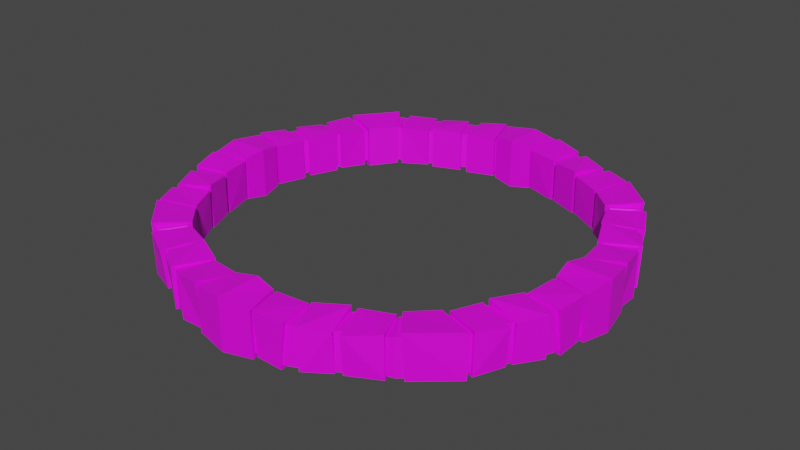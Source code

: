 # Source: CirclePillar.blend  (saved by Blender 3.3.6; exported with 4.5.12 LTS)
import bpy
from mathutils import Matrix  # noqa: F401  (used for matrix-valued properties, if any)

bpy.ops.wm.read_factory_settings(use_empty=True)
scene = bpy.context.scene
scene.name = 'Scene'

# ---- collections
col_collection = bpy.data.collections.new('Collection'); scene.collection.children.link(col_collection)

# ---- images (referenced by path relative to the original .blend; pixels are not part of the script)
import os
ASSET_DIR = os.environ.get("B2B_ASSET_DIR", "")  # directory of the original .blend (textures are referenced by path, not embedded)
HERE = os.path.dirname(os.path.abspath(__file__))  # packed textures are extracted next to this script under _unpacked/

def load_image(name, relpath, width, height, colorspace="sRGB"):
    """Load a texture the original file referenced (path relative to the .blend, or extracted next to this script)."""
    p = next((c for c in (os.path.join(HERE, relpath), os.path.join(ASSET_DIR, relpath)) if relpath and os.path.exists(c)), "")
    if p:
        img = bpy.data.images.load(p, check_existing=True)
        img.name = name
    else:  # same state as the original file: an image datablock whose file is absent (Cycles renders it pink)
        img = bpy.data.images.new(name, width, height)
        img.source = "FILE"
        img.filepath = "//" + (relpath or name)
    img.colorspace_settings.name = colorspace
    return img
img_new_piskel_png_001 = load_image('New Piskel.png.001', 'New Piskel.png', 1024, 1024, 'sRGB')

# ---- materials (node trees are filled in below, after node groups)
mat_material_002 = bpy.data.materials.new('Material.002')
mat_material_002.use_transparent_shadow = False

# ---- material node trees
mat_material_002.use_nodes = True; mat_material_002.node_tree.nodes.clear()
_N = mat_material_002.node_tree.nodes; _L = mat_material_002.node_tree.links
n0 = _N.new('ShaderNodeBsdfPrincipled'); n0.name = 'Principled BSDF'; n0.location = (10, 300)
n0.distribution = 'GGX'
n0.subsurface_method = 'RANDOM_WALK_SKIN'
n0.inputs[3].default_value = 1.45
n0.inputs[27].default_value = (0.0, 0.0, 0.0, 1.0)
n0.inputs[28].default_value = 1.0
n1 = _N.new('ShaderNodeOutputMaterial'); n1.name = 'Material Output'; n1.location = (300, 300)
n2 = _N.new('ShaderNodeTexImage'); n2.name = 'Image Texture'; n2.location = (-477, 228)
n2.image = img_new_piskel_png_001
n2.interpolation = 'Closest'
_L.new(n0.outputs[0], n1.inputs[0])
_L.new(n2.outputs[0], n0.inputs[0])
n1.is_active_output = True

# ---- world
world_world = bpy.data.worlds.new('World'); scene.world = world_world
world_world.use_nodes = True; world_world.node_tree.nodes.clear()
_N = world_world.node_tree.nodes; _L = world_world.node_tree.links
n0 = _N.new('ShaderNodeOutputWorld'); n0.name = 'World Output'; n0.location = (300, 300)
n1 = _N.new('ShaderNodeBackground'); n1.name = 'Background'; n1.location = (10, 300)
n1.inputs[0].default_value = (0.05088, 0.05088, 0.05088, 1.0)
_L.new(n1.outputs[0], n0.inputs[0])
n0.is_active_output = True
world_world.color = (0.05088, 0.05088, 0.05088)
world_world.use_sun_shadow = False
world_world.sun_shadow_jitter_overblur = 0.0

# ---- meshes
me_plane_001 = bpy.data.meshes.new('Plane.001')
me_plane_001.from_pydata([(-7.095, 0.04333, 1.238), (-7.088, 0.04333, -0.377), (-5.732, 0.04662, 1.245), (-5.724, 0.04662, -0.37), (-6.821, -0.894, 1.023), (-6.816, -0.894, -0.1598), (-5.951, -0.6344, 1.028), (-5.945, -0.6344, -0.1546), (-6.803, -0.9681, 1.023), (-6.798, -0.9681, -0.1597), (-5.932, -0.7139, 1.028), (-5.927, -0.7139, -0.1545), (-6.935, -0.999, 1.196), (-6.807, -0.9703, -0.2542), (-5.8, -0.6827, 1.09), (-5.83, -0.6911, -0.2394), (-6.712, -1.883, 1.08), (-6.633, -1.865, -0.2715), (-5.619, -1.646, 1.065), (-5.585, -1.639, -0.2829), (-6.593, -1.855, 1.024), (-6.588, -1.855, -0.1588), (-5.707, -1.667, 1.029), (-5.701, -1.667, -0.1537), (-6.415, -2.233, 1.024), (-6.41, -2.234, -0.1581), (-5.584, -1.858, 1.029), (-5.578, -1.859, -0.1535), (-6.531, -2.281, 1.097), (-6.495, -2.269, -0.21), (-5.481, -1.816, 1.08), (-5.486, -1.821, -0.2288), (-6.175, -3.119, 1.027), (-6.068, -3.079, -0.2137), (-5.122, -2.727, 1.178), (-5.113, -2.726, -0.231), (-6.067, -3.074, 1.026), (-6.062, -3.074, -0.1562), (-5.211, -2.762, 1.031), (-5.205, -2.763, -0.1517), (-5.942, -3.263, 1.027), (-5.937, -3.264, -0.1557), (-5.108, -2.894, 1.031), (-5.102, -2.895, -0.1515), (-6.14, -3.358, 1.032), (-6.027, -3.307, -0.1733), (-5.015, -2.849, 1.087), (-5.041, -2.865, -0.1774), (-5.697, -4.182, 1.085), (-5.669, -4.172, -0.2258), (-4.614, -3.742, 1.034), (-4.607, -3.743, -0.2419), (-5.614, -4.142, 0.9934), (-5.589, -4.134, -0.1386), (-4.699, -3.784, 0.9487), (-4.693, -3.784, -0.1527), (-6.933, -0.9204, 1.137), (-6.927, -0.9204, -0.2746), (-5.832, -0.6061, 1.143), (-5.825, -0.6061, -0.2686), (0.02606, -7.057, 1.238), (0.02606, -7.05, -0.377), (0.02793, -5.692, 1.245), (0.02793, -5.684, -0.37), (4.48, -3.777, -0.2839), (4.488, -3.777, 1.074), (5.655, -4.251, 1.128), (5.625, -4.241, -0.2669), (3.766, -4.674, -0.1527), (3.765, -4.681, 0.9487), (4.108, -5.459, -0.1386), (4.115, -5.484, 0.9934), (0.9646, -6.784, 1.023), (0.9646, -6.778, -0.1598), (0.7102, -5.911, 1.028), (0.7102, -5.905, -0.1546), (1.039, -6.766, 1.023), (1.039, -6.761, -0.1597), (0.7897, -5.892, 1.028), (0.7897, -5.887, -0.1545), (1.069, -6.897, 1.196), (1.041, -6.77, -0.2542), (0.7584, -5.76, 1.09), (0.7668, -5.789, -0.2394), (1.959, -6.732, 1.08), (1.854, -6.766, -0.2715), (1.764, -5.632, 1.065), (1.758, -5.598, -0.2829), (1.934, -6.613, 1.024), (1.844, -6.721, -0.1588), (1.783, -5.721, 1.029), (1.783, -5.715, -0.1537), (2.264, -6.54, 1.024), (2.264, -6.535, -0.1581), (1.846, -5.665, 1.029), (1.847, -5.659, -0.1535), (2.325, -6.65, 1.097), (2.309, -6.616, -0.21), (1.793, -5.567, 1.08), (1.799, -5.572, -0.2288), (3.071, -6.221, 1.027), (3.035, -6.113, -0.2137), (2.742, -5.146, 1.178), (2.742, -5.136, -0.231), (3.03, -6.112, 1.026), (3.031, -6.107, -0.1562), (2.774, -5.236, 1.031), (2.775, -5.23, -0.1517), (3.225, -5.996, 1.027), (3.226, -5.99, -0.1557), (2.91, -5.139, 1.031), (2.911, -5.134, -0.1515), (3.311, -6.198, 1.032), (3.265, -6.082, -0.1733), (2.869, -5.044, 1.087), (2.884, -5.071, -0.1774), (3.729, -4.586, -0.2419), (3.728, -4.594, 1.034), (4.143, -5.54, -0.2258), (4.151, -5.568, 1.085), (3.845, -4.504, -0.2342), (3.82, -4.481, 1.096), (4.51, -5.246, -0.2461), (4.504, -5.382, 1.204), (0.9909, -6.896, 1.137), (0.9909, -6.889, -0.2746), (0.6818, -5.792, 1.143), (0.6818, -5.785, -0.2686), (-5.505, -4.27, -0.1386), (-5.529, -4.278, 0.9934), (-4.61, -3.927, 0.9487), (-4.603, -3.928, -0.1527), (-4.321, -5.482, 1.031), (-4.323, -5.477, -0.1519), (-3.838, -4.728, 1.033), (-3.841, -4.723, -0.1494), (-4.455, -5.4, 1.031), (-4.5, -5.324, -0.1516), (-3.902, -4.677, 1.033), (-3.904, -4.672, -0.1491), (-4.501, -5.467, 1.204), (-4.506, -5.331, -0.2461), (-3.817, -4.571, 1.096), (-3.842, -4.594, -0.2342), (-0.9129, -6.784, 1.023), (-0.9129, -6.778, -0.1598), (-0.6548, -5.911, 1.028), (-0.6548, -5.905, -0.1546), (-0.9869, -6.766, 1.023), (-0.9869, -6.761, -0.1597), (-0.7343, -5.892, 1.028), (-0.7343, -5.887, -0.1545), (-1.018, -6.897, 1.196), (-0.9892, -6.77, -0.2542), (-0.703, -5.76, 1.09), (-0.7114, -5.789, -0.2394), (-1.908, -6.732, 1.08), (-1.802, -6.766, -0.2715), (-1.708, -5.632, 1.065), (-1.702, -5.598, -0.2829), (-1.882, -6.613, 1.024), (-1.793, -6.721, -0.1588), (-1.727, -5.721, 1.029), (-1.728, -5.715, -0.1537), (-2.213, -6.54, 1.024), (-2.213, -6.535, -0.1581), (-1.791, -5.665, 1.029), (-1.791, -5.659, -0.1535), (-2.273, -6.65, 1.097), (-2.258, -6.616, -0.21), (-1.737, -5.567, 1.08), (-1.743, -5.572, -0.2288), (-3.019, -6.221, 1.027), (-2.983, -6.113, -0.2137), (-2.687, -5.146, 1.178), (-2.687, -5.136, -0.231), (-2.978, -6.112, 1.026), (-2.979, -6.107, -0.1562), (-2.718, -5.236, 1.031), (-2.719, -5.23, -0.1517), (-3.173, -5.996, 1.027), (-3.174, -5.99, -0.1557), (-2.854, -5.139, 1.031), (-2.856, -5.134, -0.1515), (-3.259, -6.198, 1.032), (-3.213, -6.082, -0.1733), (-2.814, -5.044, 1.087), (-2.829, -5.071, -0.1774), (-4.2, -5.706, 1.085), (-4.192, -5.678, -0.2258), (-3.724, -4.683, 1.034), (-3.725, -4.676, -0.2419), (-4.164, -5.621, 0.9934), (-4.157, -5.596, -0.1386), (-3.762, -4.771, 0.9487), (-3.762, -4.764, -0.1527), (-0.9392, -6.896, 1.137), (-0.9392, -6.889, -0.2746), (-0.6264, -5.792, 1.143), (-0.6264, -5.785, -0.2686), (-6.821, 0.9804, 1.023), (-6.816, 0.9804, -0.1598), (-5.951, 0.7273, 1.028), (-5.945, 0.7273, -0.1546), (-6.803, 1.054, 1.023), (-6.798, 1.054, -0.1597), (-5.932, 0.8068, 1.028), (-5.927, 0.8068, -0.1545), (-6.935, 1.085, 1.196), (-6.807, 1.057, -0.2542), (-5.8, 0.7756, 1.09), (-5.83, 0.7839, -0.2394), (-6.712, 1.969, 1.08), (-6.633, 1.952, -0.2715), (-5.619, 1.739, 1.065), (-5.585, 1.732, -0.2829), (-6.593, 1.941, 1.024), (-6.588, 1.941, -0.1588), (-5.707, 1.76, 1.029), (-5.701, 1.76, -0.1537), (-6.415, 2.319, 1.024), (-6.41, 2.32, -0.1581), (-5.584, 1.951, 1.029), (-5.578, 1.952, -0.1535), (-6.531, 2.367, 1.097), (-6.495, 2.355, -0.21), (-5.481, 1.909, 1.08), (-5.486, 1.914, -0.2288), (-6.175, 3.206, 1.027), (-6.068, 3.165, -0.2137), (-5.122, 2.819, 1.178), (-5.113, 2.819, -0.231), (-6.067, 3.16, 1.026), (-6.062, 3.161, -0.1562), (-5.211, 2.855, 1.031), (-5.205, 2.855, -0.1517), (-5.942, 3.349, 1.027), (-5.937, 3.35, -0.1557), (-5.108, 2.987, 1.031), (-5.102, 2.988, -0.1515), (-6.14, 3.444, 1.032), (-6.027, 3.394, -0.1733), (-5.015, 2.942, 1.087), (-5.041, 2.958, -0.1774), (-6.933, 1.007, 1.137), (-6.927, 1.007, -0.2746), (-5.832, 0.6989, 1.143), (-5.825, 0.6989, -0.2686), (-5.622, -4.326, -0.2669), (-5.651, -4.336, 1.128), (-4.484, -3.867, 1.074), (-4.477, -3.867, -0.2839), (-0.04333, 7.095, 1.238), (-0.04333, 7.088, -0.377), (-0.04662, 5.732, 1.245), (-0.04662, 5.724, -0.37), (0.894, 6.821, 1.023), (0.894, 6.816, -0.1598), (0.6344, 5.951, 1.028), (0.6344, 5.945, -0.1546), (0.9681, 6.803, 1.023), (0.9681, 6.798, -0.1597), (0.7139, 5.932, 1.028), (0.7139, 5.927, -0.1545), (0.999, 6.935, 1.196), (0.9703, 6.807, -0.2542), (0.6827, 5.8, 1.09), (0.6911, 5.83, -0.2394), (1.883, 6.712, 1.08), (1.865, 6.633, -0.2715), (1.646, 5.619, 1.065), (1.639, 5.585, -0.2829), (1.855, 6.593, 1.024), (1.855, 6.588, -0.1588), (1.667, 5.707, 1.029), (1.667, 5.701, -0.1537), (2.233, 6.415, 1.024), (2.234, 6.41, -0.1581), (1.858, 5.584, 1.029), (1.859, 5.578, -0.1535), (2.281, 6.531, 1.097), (2.269, 6.495, -0.21), (1.816, 5.481, 1.08), (1.821, 5.486, -0.2288), (3.119, 6.175, 1.027), (3.079, 6.068, -0.2137), (2.727, 5.122, 1.178), (2.726, 5.113, -0.231), (3.074, 6.067, 1.026), (3.074, 6.062, -0.1562), (2.762, 5.211, 1.031), (2.763, 5.205, -0.1517), (3.263, 5.942, 1.027), (3.264, 5.937, -0.1557), (2.894, 5.108, 1.031), (2.895, 5.102, -0.1515), (3.358, 6.14, 1.032), (3.307, 6.027, -0.1733), (2.849, 5.015, 1.087), (2.865, 5.041, -0.1774), (4.182, 5.697, 1.085), (4.172, 5.669, -0.2258), (3.743, 4.614, 1.034), (3.743, 4.607, -0.2419), (4.142, 5.614, 0.9934), (4.134, 5.589, -0.1386), (3.784, 4.699, 0.9487), (3.784, 4.693, -0.1527), (0.9204, 6.933, 1.137), (0.9204, 6.927, -0.2746), (0.6061, 5.832, 1.143), (0.6061, 5.825, -0.2686), (7.057, -0.02605, 1.238), (7.05, -0.02605, -0.377), (5.692, -0.02793, 1.245), (5.684, -0.02793, -0.37), (3.907, -4.582, -0.1491), (3.905, -4.587, 1.033), (4.503, -5.239, -0.1516), (4.458, -5.315, 1.031), (3.844, -4.633, -0.1494), (3.842, -4.638, 1.033), (4.327, -5.392, -0.1519), (4.325, -5.397, 1.031), (4.607, -3.838, -0.1527), (4.613, -3.837, 0.9487), (5.533, -4.193, 0.9934), (5.508, -4.185, -0.1386), (6.784, -0.9646, 1.023), (6.778, -0.9646, -0.1598), (5.911, -0.7101, 1.028), (5.905, -0.7101, -0.1546), (6.766, -1.039, 1.023), (6.761, -1.039, -0.1597), (5.892, -0.7897, 1.028), (5.887, -0.7897, -0.1545), (6.897, -1.069, 1.196), (6.77, -1.041, -0.2542), (5.76, -0.7584, 1.09), (5.789, -0.7668, -0.2394), (6.732, -1.959, 1.08), (6.766, -1.854, -0.2715), (5.632, -1.764, 1.065), (5.598, -1.758, -0.2829), (6.613, -1.934, 1.024), (6.721, -1.844, -0.1588), (5.721, -1.783, 1.029), (5.715, -1.783, -0.1537), (6.54, -2.264, 1.024), (6.535, -2.264, -0.1581), (5.665, -1.846, 1.029), (5.659, -1.847, -0.1535), (6.65, -2.325, 1.097), (6.616, -2.309, -0.21), (5.567, -1.793, 1.08), (5.572, -1.799, -0.2288), (6.221, -3.071, 1.027), (6.113, -3.035, -0.2137), (5.146, -2.742, 1.178), (5.136, -2.742, -0.231), (6.112, -3.03, 1.026), (6.107, -3.031, -0.1562), (5.236, -2.774, 1.031), (5.23, -2.775, -0.1517), (5.996, -3.225, 1.027), (5.99, -3.226, -0.1557), (5.139, -2.91, 1.031), (5.134, -2.911, -0.1515), (6.198, -3.311, 1.032), (6.082, -3.265, -0.1733), (5.044, -2.869, 1.087), (5.071, -2.884, -0.1774), (4.696, -3.694, -0.1527), (4.703, -3.694, 0.9487), (5.593, -4.049, -0.1386), (5.618, -4.057, 0.9934), (4.61, -3.653, -0.2419), (4.617, -3.653, 1.034), (5.673, -4.087, -0.2258), (5.7, -4.097, 1.085), (6.896, -0.9909, 1.137), (6.889, -0.9909, -0.2746), (5.792, -0.6818, 1.143), (5.785, -0.6818, -0.2686), (4.27, 5.505, -0.1386), (4.278, 5.529, 0.9934), (3.927, 4.61, 0.9487), (3.928, 4.603, -0.1527), (5.482, 4.321, 1.031), (5.477, 4.323, -0.1519), (4.728, 3.838, 1.033), (4.723, 3.841, -0.1494), (5.4, 4.455, 1.031), (5.324, 4.5, -0.1516), (4.677, 3.902, 1.033), (4.672, 3.904, -0.1491), (5.467, 4.501, 1.204), (5.331, 4.506, -0.2461), (4.571, 3.817, 1.096), (4.594, 3.842, -0.2342), (6.784, 0.9129, 1.023), (6.778, 0.9129, -0.1598), (5.911, 0.6548, 1.028), (5.905, 0.6548, -0.1546), (6.766, 0.9869, 1.023), (6.761, 0.9869, -0.1597), (5.892, 0.7343, 1.028), (5.887, 0.7343, -0.1545), (6.897, 1.018, 1.196), (6.77, 0.9892, -0.2542), (5.76, 0.703, 1.09), (5.789, 0.7114, -0.2394), (6.732, 1.908, 1.08), (6.766, 1.802, -0.2715), (5.632, 1.708, 1.065), (5.598, 1.702, -0.2829), (6.613, 1.882, 1.024), (6.721, 1.793, -0.1588), (5.721, 1.727, 1.029), (5.715, 1.728, -0.1537), (6.54, 2.213, 1.024), (6.535, 2.213, -0.1581), (5.665, 1.791, 1.029), (5.659, 1.791, -0.1535), (6.65, 2.273, 1.097), (6.616, 2.258, -0.21), (5.567, 1.737, 1.08), (5.572, 1.743, -0.2288), (6.221, 3.019, 1.027), (6.113, 2.983, -0.2137), (5.146, 2.687, 1.178), (5.136, 2.687, -0.231), (6.112, 2.978, 1.026), (6.107, 2.979, -0.1562), (5.236, 2.718, 1.031), (5.23, 2.719, -0.1517), (5.996, 3.173, 1.027), (5.99, 3.174, -0.1557), (5.139, 2.854, 1.031), (5.134, 2.856, -0.1515), (6.198, 3.259, 1.032), (6.082, 3.213, -0.1733), (5.044, 2.814, 1.087), (5.071, 2.829, -0.1774), (5.706, 4.2, 1.085), (5.678, 4.192, -0.2258), (4.683, 3.724, 1.034), (4.676, 3.725, -0.2419), (5.621, 4.164, 0.9934), (5.596, 4.157, -0.1386), (4.771, 3.762, 0.9487), (4.764, 3.762, -0.1527), (6.896, 0.9392, 1.137), (6.889, 0.9392, -0.2746), (5.792, 0.6264, 1.143), (5.785, 0.6264, -0.2686), (-0.9804, 6.821, 1.023), (-0.9804, 6.816, -0.1598), (-0.7273, 5.951, 1.028), (-0.7273, 5.945, -0.1546), (-1.054, 6.803, 1.023), (-1.054, 6.798, -0.1597), (-0.8068, 5.932, 1.028), (-0.8068, 5.927, -0.1545), (-1.085, 6.935, 1.196), (-1.057, 6.807, -0.2542), (-0.7756, 5.8, 1.09), (-0.7839, 5.83, -0.2394), (-1.969, 6.712, 1.08), (-1.952, 6.633, -0.2715), (-1.739, 5.619, 1.065), (-1.732, 5.585, -0.2829), (-1.941, 6.593, 1.024), (-1.941, 6.588, -0.1588), (-1.76, 5.707, 1.029), (-1.76, 5.701, -0.1537), (-2.319, 6.415, 1.024), (-2.32, 6.41, -0.1581), (-1.951, 5.584, 1.029), (-1.952, 5.578, -0.1535), (-2.367, 6.531, 1.097), (-2.355, 6.495, -0.21), (-1.909, 5.481, 1.08), (-1.914, 5.486, -0.2288), (-3.206, 6.175, 1.027), (-3.165, 6.068, -0.2137), (-2.819, 5.122, 1.178), (-2.819, 5.113, -0.231), (-3.16, 6.067, 1.026), (-3.161, 6.062, -0.1562), (-2.855, 5.211, 1.031), (-2.855, 5.205, -0.1517), (-3.349, 5.942, 1.027), (-3.35, 5.937, -0.1557), (-2.987, 5.108, 1.031), (-2.988, 5.102, -0.1515), (-3.444, 6.14, 1.032), (-3.394, 6.027, -0.1733), (-2.942, 5.015, 1.087), (-2.958, 5.041, -0.1774), (-1.007, 6.933, 1.137), (-1.007, 6.927, -0.2746), (-0.6989, 5.832, 1.143), (-0.6989, 5.825, -0.2686), (4.326, 5.622, -0.2669), (4.336, 5.651, 1.128), (3.867, 4.484, 1.074), (3.867, 4.477, -0.2839), (-5.801, 4.198, 1.085), (-5.774, 4.188, -0.2258), (-4.724, 3.76, 1.034), (-4.717, 3.76, -0.2419), (-5.718, 4.158, 0.9934), (-5.694, 4.15, -0.1386), (-4.81, 3.801, 0.9487), (-4.803, 3.801, -0.1527), (-5.609, 4.286, -0.1386), (-5.634, 4.294, 0.9934), (-4.72, 3.944, 0.9487), (-4.714, 3.945, -0.1527), (-4.426, 5.498, 1.031), (-4.428, 5.493, -0.1519), (-3.949, 4.745, 1.033), (-3.951, 4.74, -0.1494), (-4.559, 5.415, 1.031), (-4.604, 5.34, -0.1516), (-4.012, 4.694, 1.033), (-4.015, 4.689, -0.1491), (-4.605, 5.482, 1.204), (-4.611, 5.347, -0.2461), (-3.927, 4.589, 1.096), (-3.952, 4.611, -0.2342), (-4.252, 5.669, 1.085), (-4.244, 5.641, -0.2258), (-3.835, 4.701, 1.034), (-3.836, 4.693, -0.2419), (-4.216, 5.584, 0.9934), (-4.209, 5.56, -0.1386), (-3.872, 4.788, 0.9487), (-3.873, 4.781, -0.1527), (-5.726, 4.342, -0.2669), (-5.756, 4.352, 1.128), (-4.595, 3.884, 1.074), (-4.587, 3.884, -0.2839)], [], [(7, 11, 9, 5), (4, 8, 10, 6), (6, 10, 11, 7), (5, 9, 8, 4), (8, 9, 13, 12), (9, 11, 15, 13), (11, 10, 14, 15), (10, 8, 12, 14), (14, 18, 19, 15), (13, 17, 16, 12), (15, 19, 17, 13), (12, 16, 18, 14), (16, 17, 21, 20), (18, 16, 20, 22), (19, 18, 22, 23), (17, 19, 23, 21), (23, 27, 25, 21), (20, 24, 26, 22), (22, 26, 27, 23), (21, 25, 24, 20), (24, 25, 29, 28), (25, 27, 31, 29), (27, 26, 30, 31), (26, 24, 28, 30), (30, 34, 35, 31), (29, 33, 32, 28), (31, 35, 33, 29), (28, 32, 34, 30), (32, 33, 37, 36), (34, 32, 36, 38), (35, 34, 38, 39), (33, 35, 39, 37), (39, 43, 41, 37), (36, 40, 42, 38), (38, 42, 43, 39), (37, 41, 40, 36), (40, 41, 45, 44), (41, 43, 47, 45), (43, 42, 46, 47), (42, 40, 44, 46), (46, 50, 51, 47), (45, 49, 48, 44), (47, 51, 49, 45), (44, 48, 50, 46), (7, 59, 58, 6), (5, 57, 59, 7), (4, 56, 57, 5), (6, 58, 56, 4), (59, 3, 2, 58), (58, 2, 0, 56), (56, 0, 1, 57), (57, 1, 3, 59), (123, 122, 67, 66), (120, 121, 65, 64), (324, 64, 65, 325), (326, 66, 67, 327), (327, 67, 64, 324), (325, 65, 66, 326), (75, 79, 77, 73), (72, 76, 78, 74), (74, 78, 79, 75), (73, 77, 76, 72), (76, 77, 81, 80), (77, 79, 83, 81), (79, 78, 82, 83), (78, 76, 80, 82), (82, 86, 87, 83), (81, 85, 84, 80), (83, 87, 85, 81), (80, 84, 86, 82), (84, 85, 89, 88), (86, 84, 88, 90), (87, 86, 90, 91), (85, 87, 91, 89), (91, 95, 93, 89), (88, 92, 94, 90), (90, 94, 95, 91), (89, 93, 92, 88), (92, 93, 97, 96), (93, 95, 99, 97), (95, 94, 98, 99), (94, 92, 96, 98), (98, 102, 103, 99), (97, 101, 100, 96), (99, 103, 101, 97), (96, 100, 102, 98), (100, 101, 105, 104), (102, 100, 104, 106), (103, 102, 106, 107), (101, 103, 107, 105), (107, 111, 109, 105), (104, 108, 110, 106), (106, 110, 111, 107), (105, 109, 108, 104), (108, 109, 113, 112), (109, 111, 115, 113), (111, 110, 114, 115), (110, 108, 112, 114), (373, 372, 324, 325), (372, 374, 327, 324), (374, 375, 326, 327), (375, 373, 325, 326), (121, 123, 66, 65), (122, 120, 64, 67), (75, 127, 126, 74), (73, 125, 127, 75), (72, 124, 125, 73), (74, 126, 124, 72), (127, 63, 62, 126), (126, 62, 60, 124), (124, 60, 61, 125), (125, 61, 63, 127), (135, 133, 137, 139), (132, 134, 138, 136), (134, 135, 139, 138), (133, 132, 136, 137), (136, 140, 141, 137), (137, 141, 143, 139), (139, 143, 142, 138), (138, 142, 140, 136), (147, 145, 149, 151), (144, 146, 150, 148), (146, 147, 151, 150), (145, 144, 148, 149), (148, 152, 153, 149), (149, 153, 155, 151), (151, 155, 154, 150), (150, 154, 152, 148), (154, 155, 159, 158), (153, 152, 156, 157), (155, 153, 157, 159), (152, 154, 158, 156), (156, 160, 161, 157), (158, 162, 160, 156), (159, 163, 162, 158), (157, 161, 163, 159), (163, 161, 165, 167), (160, 162, 166, 164), (162, 163, 167, 166), (161, 160, 164, 165), (164, 168, 169, 165), (165, 169, 171, 167), (167, 171, 170, 166), (166, 170, 168, 164), (170, 171, 175, 174), (169, 168, 172, 173), (171, 169, 173, 175), (168, 170, 174, 172), (172, 176, 177, 173), (174, 178, 176, 172), (175, 179, 178, 174), (173, 177, 179, 175), (179, 177, 181, 183), (176, 178, 182, 180), (178, 179, 183, 182), (177, 176, 180, 181), (180, 184, 185, 181), (181, 185, 187, 183), (183, 187, 186, 182), (182, 186, 184, 180), (186, 187, 191, 190), (185, 184, 188, 189), (187, 185, 189, 191), (184, 186, 190, 188), (132, 192, 194, 134), (133, 193, 192, 132), (135, 195, 193, 133), (134, 194, 195, 135), (147, 146, 198, 199), (145, 147, 199, 197), (144, 145, 197, 196), (146, 144, 196, 198), (199, 198, 62, 63), (198, 196, 60, 62), (196, 197, 61, 60), (197, 199, 63, 61), (203, 201, 205, 207), (200, 202, 206, 204), (202, 203, 207, 206), (201, 200, 204, 205), (204, 208, 209, 205), (205, 209, 211, 207), (207, 211, 210, 206), (206, 210, 208, 204), (210, 211, 215, 214), (209, 208, 212, 213), (211, 209, 213, 215), (208, 210, 214, 212), (212, 216, 217, 213), (214, 218, 216, 212), (215, 219, 218, 214), (213, 217, 219, 215), (219, 217, 221, 223), (216, 218, 222, 220), (218, 219, 223, 222), (217, 216, 220, 221), (220, 224, 225, 221), (221, 225, 227, 223), (223, 227, 226, 222), (222, 226, 224, 220), (226, 227, 231, 230), (225, 224, 228, 229), (227, 225, 229, 231), (224, 226, 230, 228), (228, 232, 233, 229), (230, 234, 232, 228), (231, 235, 234, 230), (229, 233, 235, 231), (235, 233, 237, 239), (232, 234, 238, 236), (234, 235, 239, 238), (233, 232, 236, 237), (236, 240, 241, 237), (237, 241, 243, 239), (239, 243, 242, 238), (238, 242, 240, 236), (499, 498, 534, 535), (496, 497, 533, 532), (497, 499, 535, 533), (498, 496, 532, 534), (203, 202, 246, 247), (201, 203, 247, 245), (200, 201, 245, 244), (202, 200, 244, 246), (247, 246, 2, 3), (246, 244, 0, 2), (244, 245, 1, 0), (245, 247, 3, 1), (51, 55, 53, 49), (50, 54, 55, 51), (48, 52, 54, 50), (49, 53, 52, 48), (54, 130, 131, 55), (53, 128, 129, 52), (55, 131, 128, 53), (52, 129, 130, 54), (128, 131, 251, 248), (129, 128, 248, 249), (131, 130, 250, 251), (130, 129, 249, 250), (143, 251, 250, 142), (141, 248, 251, 143), (140, 249, 248, 141), (142, 250, 249, 140), (259, 257, 261, 263), (256, 258, 262, 260), (258, 259, 263, 262), (257, 256, 260, 261), (260, 264, 265, 261), (261, 265, 267, 263), (263, 267, 266, 262), (262, 266, 264, 260), (266, 267, 271, 270), (265, 264, 268, 269), (267, 265, 269, 271), (264, 266, 270, 268), (268, 272, 273, 269), (270, 274, 272, 268), (271, 275, 274, 270), (269, 273, 275, 271), (275, 273, 277, 279), (272, 274, 278, 276), (274, 275, 279, 278), (273, 272, 276, 277), (276, 280, 281, 277), (277, 281, 283, 279), (279, 283, 282, 278), (278, 282, 280, 276), (282, 283, 287, 286), (281, 280, 284, 285), (283, 281, 285, 287), (280, 282, 286, 284), (284, 288, 289, 285), (286, 290, 288, 284), (287, 291, 290, 286), (285, 289, 291, 287), (291, 289, 293, 295), (288, 290, 294, 292), (290, 291, 295, 294), (289, 288, 292, 293), (292, 296, 297, 293), (293, 297, 299, 295), (295, 299, 298, 294), (294, 298, 296, 292), (298, 299, 303, 302), (297, 296, 300, 301), (299, 297, 301, 303), (296, 298, 302, 300), (259, 258, 310, 311), (257, 259, 311, 309), (256, 257, 309, 308), (258, 256, 308, 310), (311, 310, 254, 255), (310, 308, 252, 254), (308, 309, 253, 252), (309, 311, 255, 253), (320, 322, 70, 68), (379, 377, 373, 375), (323, 321, 69, 71), (376, 378, 374, 372), (316, 317, 121, 120), (318, 316, 120, 122), (319, 318, 122, 123), (317, 319, 123, 121), (331, 329, 333, 335), (328, 330, 334, 332), (330, 331, 335, 334), (329, 328, 332, 333), (332, 336, 337, 333), (333, 337, 339, 335), (335, 339, 338, 334), (334, 338, 336, 332), (338, 339, 343, 342), (337, 336, 340, 341), (339, 337, 341, 343), (336, 338, 342, 340), (340, 344, 345, 341), (342, 346, 344, 340), (343, 347, 346, 342), (341, 345, 347, 343), (347, 345, 349, 351), (344, 346, 350, 348), (346, 347, 351, 350), (345, 344, 348, 349), (348, 352, 353, 349), (349, 353, 355, 351), (351, 355, 354, 350), (350, 354, 352, 348), (354, 355, 359, 358), (353, 352, 356, 357), (355, 353, 357, 359), (352, 354, 358, 356), (356, 360, 361, 357), (358, 362, 360, 356), (359, 363, 362, 358), (357, 361, 363, 359), (363, 361, 365, 367), (360, 362, 366, 364), (362, 363, 367, 366), (361, 360, 364, 365), (364, 368, 369, 365), (365, 369, 371, 367), (367, 371, 370, 366), (366, 370, 368, 364), (320, 316, 318, 322), (321, 317, 316, 320), (323, 319, 317, 321), (322, 318, 319, 323), (378, 379, 375, 374), (377, 376, 372, 373), (321, 320, 68, 69), (322, 323, 71, 70), (331, 330, 382, 383), (329, 331, 383, 381), (328, 329, 381, 380), (330, 328, 380, 382), (383, 382, 314, 315), (382, 380, 312, 314), (380, 381, 313, 312), (381, 383, 315, 313), (391, 395, 393, 389), (388, 392, 394, 390), (390, 394, 395, 391), (389, 393, 392, 388), (392, 393, 397, 396), (393, 395, 399, 397), (395, 394, 398, 399), (394, 392, 396, 398), (403, 407, 405, 401), (400, 404, 406, 402), (402, 406, 407, 403), (401, 405, 404, 400), (404, 405, 409, 408), (405, 407, 411, 409), (407, 406, 410, 411), (406, 404, 408, 410), (410, 414, 415, 411), (409, 413, 412, 408), (411, 415, 413, 409), (408, 412, 414, 410), (412, 413, 417, 416), (414, 412, 416, 418), (415, 414, 418, 419), (413, 415, 419, 417), (419, 423, 421, 417), (416, 420, 422, 418), (418, 422, 423, 419), (417, 421, 420, 416), (420, 421, 425, 424), (421, 423, 427, 425), (423, 422, 426, 427), (422, 420, 424, 426), (426, 430, 431, 427), (425, 429, 428, 424), (427, 431, 429, 425), (424, 428, 430, 426), (428, 429, 433, 432), (430, 428, 432, 434), (431, 430, 434, 435), (429, 431, 435, 433), (435, 439, 437, 433), (432, 436, 438, 434), (434, 438, 439, 435), (433, 437, 436, 432), (436, 437, 441, 440), (437, 439, 443, 441), (439, 438, 442, 443), (438, 436, 440, 442), (442, 446, 447, 443), (441, 445, 444, 440), (443, 447, 445, 441), (440, 444, 446, 442), (388, 390, 450, 448), (389, 388, 448, 449), (391, 389, 449, 451), (390, 391, 451, 450), (403, 455, 454, 402), (401, 453, 455, 403), (400, 452, 453, 401), (402, 454, 452, 400), (455, 315, 314, 454), (454, 314, 312, 452), (452, 312, 313, 453), (453, 313, 315, 455), (459, 463, 461, 457), (456, 460, 462, 458), (458, 462, 463, 459), (457, 461, 460, 456), (460, 461, 465, 464), (461, 463, 467, 465), (463, 462, 466, 467), (462, 460, 464, 466), (466, 470, 471, 467), (465, 469, 468, 464), (467, 471, 469, 465), (464, 468, 470, 466), (468, 469, 473, 472), (470, 468, 472, 474), (471, 470, 474, 475), (469, 471, 475, 473), (475, 479, 477, 473), (472, 476, 478, 474), (474, 478, 479, 475), (473, 477, 476, 472), (476, 477, 481, 480), (477, 479, 483, 481), (479, 478, 482, 483), (478, 476, 480, 482), (482, 486, 487, 483), (481, 485, 484, 480), (483, 487, 485, 481), (480, 484, 486, 482), (484, 485, 489, 488), (486, 484, 488, 490), (487, 486, 490, 491), (485, 487, 491, 489), (491, 495, 493, 489), (488, 492, 494, 490), (490, 494, 495, 491), (489, 493, 492, 488), (492, 493, 497, 496), (493, 495, 499, 497), (495, 494, 498, 499), (494, 492, 496, 498), (243, 511, 510, 242), (240, 508, 509, 241), (241, 509, 511, 243), (242, 510, 508, 240), (459, 503, 502, 458), (457, 501, 503, 459), (456, 500, 501, 457), (458, 502, 500, 456), (503, 255, 254, 502), (502, 254, 252, 500), (500, 252, 253, 501), (501, 253, 255, 503), (303, 301, 305, 307), (302, 303, 307, 306), (300, 302, 306, 304), (301, 300, 304, 305), (306, 307, 387, 386), (305, 304, 385, 384), (307, 305, 384, 387), (304, 306, 386, 385), (384, 504, 507, 387), (385, 505, 504, 384), (387, 507, 506, 386), (386, 506, 505, 385), (399, 398, 506, 507), (397, 399, 507, 504), (396, 397, 504, 505), (398, 396, 505, 506), (523, 527, 525, 521), (520, 524, 526, 522), (522, 526, 527, 523), (521, 525, 524, 520), (524, 525, 529, 528), (525, 527, 531, 529), (527, 526, 530, 531), (526, 524, 528, 530), (520, 522, 538, 536), (521, 520, 536, 537), (523, 521, 537, 539), (522, 523, 539, 538), (511, 509, 513, 515), (510, 511, 515, 514), (508, 510, 514, 512), (509, 508, 512, 513), (514, 515, 519, 518), (513, 512, 517, 516), (515, 513, 516, 519), (512, 514, 518, 517), (516, 540, 543, 519), (517, 541, 540, 516), (519, 543, 542, 518), (518, 542, 541, 517), (531, 530, 542, 543), (529, 531, 543, 540), (528, 529, 540, 541), (530, 528, 541, 542), (113, 115, 116, 118), (115, 114, 117, 116), (114, 112, 119, 117), (112, 113, 118, 119), (70, 118, 116, 68), (68, 116, 117, 69), (69, 117, 119, 71), (71, 119, 118, 70), (369, 378, 376, 371), (368, 379, 378, 369), (371, 376, 377, 370), (370, 377, 379, 368), (532, 536, 538, 534), (534, 538, 539, 535), (535, 539, 537, 533), (533, 537, 536, 532), (446, 450, 451, 447), (444, 448, 450, 446), (447, 451, 449, 445), (445, 449, 448, 444)])
_uv = me_plane_001.uv_layers.new(name='UVMap')
_uv.uv.foreach_set('vector', [-2.119, -0.2909, -2.107, -0.3188, -2.409, -0.469, -2.421, -0.443, 2.958, 1.48, 2.964, 1.456, 2.674, 1.399, 2.667, 1.425, 2.552, 5.883, 2.556, 5.909, 2.936, 5.844, 2.932, 5.818, 0.5512, -6.031, 0.5685, -6.039, 0.4394, -6.308, 0.4221, -6.299, 0.4394, -6.308, 0.5685, -6.039, 0.5838, -6.02, 0.4504, -6.362, -2.409, -0.469, -2.107, -0.3188, -2.059, -0.331, -2.397, -0.5022, 2.936, 5.844, 2.556, 5.909, 2.544, 5.956, 2.969, 5.871, 2.674, 1.399, 2.964, 1.456, 3.018, 1.409, 2.634, 1.371, 2.544, 5.956, 2.615, 6.268, 3.046, 6.182, 2.969, 5.871, 0.5838, -6.02, 0.7996, -6.1, 0.6753, -6.418, 0.4504, -6.362, -2.059, -0.331, -1.903, -0.6606, -2.27, -0.8171, -2.397, -0.5022, 3.018, 1.409, 3.053, 1.111, 2.692, 1.056, 2.634, 1.371, 0.6753, -6.418, 0.7996, -6.1, 0.8018, -6.13, 0.7089, -6.414, 2.692, 1.056, 3.053, 1.111, 3.016, 1.087, 2.723, 1.048, 3.046, 6.182, 2.615, 6.268, 2.632, 6.295, 3.011, 6.227, -2.27, -0.8171, -1.903, -0.6606, -1.926, -0.7221, -2.238, -0.8494, -1.926, -0.7221, -1.868, -0.7845, -2.148, -0.9763, -2.238, -0.8494, 3.016, 1.087, 3.002, 0.9517, 2.706, 0.9762, 2.723, 1.048, 2.632, 6.295, 2.645, 6.368, 3.025, 6.3, 3.011, 6.227, 0.8018, -6.13, 0.9022, -6.163, 0.8091, -6.447, 0.7089, -6.414, 0.8091, -6.447, 0.9022, -6.163, 0.9285, -6.158, 0.8333, -6.474, -2.148, -0.9763, -1.868, -0.7845, -1.822, -0.7869, -2.166, -1.012, 3.025, 6.3, 2.645, 6.368, 2.635, 6.406, 3.055, 6.328, 2.706, 0.9762, 3.002, 0.9517, 3.041, 0.9245, 2.668, 0.9627, 2.635, 6.406, 2.663, 6.726, 3.115, 6.641, 3.055, 6.328, 0.9285, -6.158, 1.15, -6.222, 1.059, -6.523, 0.8333, -6.474, -1.822, -0.7869, -1.63, -1.097, -1.96, -1.284, -2.166, -1.012, 3.041, 0.9245, 3.015, 0.6275, 2.645, 0.6426, 2.668, 0.9627, 1.059, -6.523, 1.15, -6.222, 1.148, -6.247, 1.086, -6.529, 2.645, 0.6426, 3.015, 0.6275, 2.976, 0.6233, 2.68, 0.5978, 3.115, 6.641, 2.663, 6.726, 2.716, 6.748, 3.095, 6.678, -1.96, -1.284, -1.63, -1.097, -1.649, -1.141, -1.948, -1.301, -1.649, -1.141, -1.604, -1.184, -1.892, -1.364, -1.948, -1.301, 2.976, 0.6233, 2.965, 0.5502, 2.668, 0.5449, 2.68, 0.5978, 2.716, 6.748, 2.726, 6.802, 3.105, 6.731, 3.095, 6.678, 1.148, -6.247, 1.203, -6.258, 1.141, -6.541, 1.086, -6.529, 1.141, -6.541, 1.203, -6.258, 1.227, -6.26, 1.193, -6.553, -1.892, -1.364, -1.604, -1.184, -1.577, -1.179, -1.92, -1.39, 3.105, 6.731, 2.726, 6.802, 2.714, 6.838, 3.118, 6.752, 2.668, 0.5449, 2.965, 0.5502, 3.036, 0.5484, 2.635, 0.5262, 2.714, 6.838, 2.799, 7.146, 3.206, 7.059, 3.118, 6.752, 1.227, -6.26, 1.456, -6.273, 1.419, -6.591, 1.193, -6.553, -1.577, -1.179, -1.374, -1.482, -1.745, -1.692, -1.92, -1.39, 3.036, 0.5484, 3.031, 0.2437, 2.653, 0.2077, 2.635, 0.5262, 2.932, 5.818, 2.962, 5.772, 2.508, 5.85, 2.552, 5.883, -2.421, -0.443, -2.478, -0.4242, -2.097, -0.2322, -2.119, -0.2909, 0.4221, -6.299, 0.3836, -6.313, 0.5376, -5.992, 0.5512, -6.031, 2.667, 1.425, 2.621, 1.454, 2.988, 1.524, 2.958, 1.48, 2.962, 5.772, 2.958, 5.554, 2.439, 5.643, 2.508, 5.85, 2.621, 1.454, 2.495, 1.632, 2.894, 1.83, 2.988, 1.524, 0.3836, -6.313, 0.1502, -6.23, 0.3265, -5.862, 0.5376, -5.992, -2.478, -0.4242, -2.605, -0.08134, -2.107, 0.01632, -2.097, -0.2322, -1.586, 2.829, -1.151, 2.512, -1.44, 2.039, -1.879, 2.309, 2.731, -3.498, 2.3, -3.548, 2.272, -3.232, 2.712, -3.184, 2.664, -3.143, 2.712, -3.184, 2.272, -3.232, 2.307, -3.183, -1.861, 2.241, -1.879, 2.309, -1.44, 2.039, -1.505, 2.022, 3.563, -0.04135, 3.615, -0.0852, 3.157, -0.1289, 3.205, -0.07582, -0.3373, -1.59, -0.2718, -1.588, -0.574, -1.909, -0.5731, -1.842, 2.158, -1.645, 2.18, -1.625, 2.42, -1.864, 2.399, -1.883, 1.496, -2.059, 1.47, -2.066, 1.41, -1.754, 1.437, -1.747, 2.536, -4.927, 2.531, -4.901, 2.91, -4.831, 2.915, -4.857, -0.08588, 3.747, -0.1087, 3.729, -0.3871, 4.084, -0.3643, 4.102, -0.3871, 4.084, -0.1087, 3.729, -0.09322, 3.695, -0.4681, 4.105, 2.42, -1.864, 2.18, -1.625, 2.176, -1.576, 2.447, -1.841, 2.91, -4.831, 2.531, -4.901, 2.503, -4.861, 2.932, -4.794, 1.41, -1.754, 1.47, -2.066, 1.419, -2.123, 1.379, -1.711, 2.503, -4.861, 2.462, -4.533, 2.896, -4.467, 2.932, -4.794, -0.09322, 3.695, -0.3198, 3.483, -0.6942, 3.841, -0.4681, 4.105, 2.176, -1.576, 2.461, -1.33, 2.709, -1.689, 2.447, -1.841, 1.419, -2.123, 1.104, -2.177, 1.034, -1.793, 1.379, -1.711, -0.6942, 3.841, -0.3198, 3.483, -0.363, 3.5, -0.7112, 3.792, 1.034, -1.793, 1.104, -2.177, 1.078, -2.139, 1.027, -1.826, 2.896, -4.467, 2.462, -4.533, 2.468, -4.502, 2.848, -4.436, 2.709, -1.689, 2.461, -1.33, 2.525, -1.339, 2.734, -1.651, 2.525, -1.339, 2.535, -1.309, 2.834, -1.512, 2.734, -1.651, 1.078, -2.139, 0.9604, -2.152, 0.9996, -1.815, 1.027, -1.826, 2.468, -4.502, 2.463, -4.475, 2.843, -4.408, 2.848, -4.436, -0.363, 3.5, -0.4895, 3.379, -0.8039, 3.703, -0.7112, 3.792, -0.8039, 3.703, -0.4895, 3.379, -0.5012, 3.34, -0.8576, 3.689, 2.834, -1.512, 2.535, -1.309, 2.521, -1.265, 2.874, -1.516, 2.843, -4.408, 2.463, -4.475, 2.441, -4.442, 2.862, -4.372, 0.9996, -1.815, 0.9604, -2.152, 0.9298, -2.192, 0.9864, -1.774, 2.441, -4.442, 2.355, -4.113, 2.808, -4.038, 2.862, -4.372, -0.5012, 3.34, -0.7341, 3.097, -1.068, 3.436, -0.8576, 3.689, 2.521, -1.265, 2.752, -0.955, 3.021, -1.222, 2.874, -1.516, 0.9298, -2.192, 0.6339, -2.132, 0.6235, -1.736, 0.9864, -1.774, -1.068, 3.436, -0.7341, 3.097, -0.765, 3.117, -1.096, 3.403, 0.6235, -1.736, 0.6339, -2.132, 0.6266, -2.092, 0.578, -1.777, 2.808, -4.038, 2.355, -4.113, 2.397, -4.074, 2.777, -4.01, 3.021, -1.222, 2.752, -0.955, 2.799, -0.9609, 3.035, -1.206, 2.799, -0.9609, 2.827, -0.9054, 3.079, -1.133, 3.035, -1.206, 0.6266, -2.092, 0.5476, -2.084, 0.5205, -1.766, 0.578, -1.777, 2.397, -4.074, 2.388, -4.02, 2.768, -3.956, 2.777, -4.01, -0.765, 3.117, -0.8199, 3.053, -1.15, 3.339, -1.096, 3.403, -1.15, 3.339, -0.8199, 3.053, -0.8392, 3.021, -1.205, 3.279, 3.079, -1.133, 2.827, -0.9054, 2.815, -0.881, 3.111, -1.153, 2.768, -3.956, 2.388, -4.02, 2.365, -3.99, 2.773, -3.933, 0.5205, -1.766, 0.5476, -2.084, 0.5507, -2.161, 0.498, -1.732, 2.301, -3.128, 2.658, -3.089, 2.664, -3.143, 2.307, -3.183, 3.211, -0.01318, 3.569, 0.018, 3.563, -0.04135, 3.205, -0.07582, -1.537, 1.971, -1.893, 2.191, -1.861, 2.241, -1.505, 2.022, -0.6205, -1.812, -0.3872, -1.559, -0.3373, -1.59, -0.5731, -1.842, 0.04315, -1.715, -0.04356, -2.103, -0.574, -1.909, -0.2718, -1.588, 3.419, -0.6089, 3.072, -0.4784, 3.157, -0.1289, 3.615, -0.0852, 2.915, -4.857, 2.959, -4.89, 2.507, -4.973, 2.536, -4.927, 2.399, -1.883, 2.4, -1.943, 2.095, -1.644, 2.158, -1.645, -0.3643, 4.102, -0.3569, 4.163, -0.02458, 3.739, -0.08588, 3.747, 1.437, -1.747, 1.469, -1.697, 1.542, -2.091, 1.496, -2.059, 2.959, -4.89, 3.031, -5.096, 2.513, -5.191, 2.507, -4.973, 1.469, -1.697, 1.661, -1.564, 1.872, -1.993, 1.542, -2.091, -0.3569, 4.163, -0.08713, 4.424, 0.2931, 3.939, -0.02458, 3.739, 2.4, -1.943, 2.117, -2.175, 1.863, -1.735, 2.095, -1.644, -0.9789, -1.897, -1.118, -2.2, -1.191, -2.152, -1.005, -1.881, 2.813, -0.4546, 2.574, -0.288, 2.587, -0.2647, 2.843, -0.4133, 2.912, 7.653, 3.286, 7.56, 3.279, 7.534, 2.905, 7.627, 1.974, -6.36, 1.954, -6.634, 1.918, -6.631, 1.92, -6.356, 1.918, -6.631, 1.9, -6.674, 1.914, -6.318, 1.92, -6.356, -1.191, -2.152, -1.222, -2.136, -1.01, -1.833, -1.005, -1.881, 3.279, 7.534, 3.299, 7.496, 2.875, 7.589, 2.905, 7.627, 2.587, -0.2647, 2.559, -0.2251, 2.894, -0.3777, 2.843, -0.4133, 1.638, -1.945, 1.722, -2.273, 1.695, -2.282, 1.609, -1.954, 2.155, -1.736, 1.943, -1.499, 1.966, -1.481, 2.176, -1.72, 2.629, -5.43, 3.008, -5.36, 3.013, -5.387, 2.634, -5.457, 0.5706, 4.261, 0.2921, 4.617, 0.315, 4.634, 0.5934, 4.279, 0.315, 4.634, 0.3132, 4.728, 0.6574, 4.215, 0.5934, 4.279, 1.695, -2.282, 1.662, -2.294, 1.569, -1.926, 1.609, -1.954, 3.013, -5.387, 3.046, -5.413, 2.622, -5.504, 2.634, -5.457, 1.966, -1.481, 1.95, -1.431, 2.253, -1.714, 2.176, -1.72, 2.622, -5.504, 3.046, -5.413, 3.13, -5.732, 2.7, -5.825, 0.6574, 4.215, 0.3132, 4.728, 0.6586, 4.902, 0.946, 4.404, 1.569, -1.926, 1.662, -2.294, 1.399, -2.444, 1.214, -2.049, 2.253, -1.714, 1.95, -1.431, 2.227, -1.209, 2.488, -1.499, 0.6586, 4.902, 0.7152, 4.908, 0.9389, 4.455, 0.946, 4.404, 2.227, -1.209, 2.257, -1.223, 2.474, -1.455, 2.488, -1.499, 3.13, -5.732, 3.096, -5.778, 2.717, -5.852, 2.7, -5.825, 1.399, -2.444, 1.354, -2.447, 1.189, -2.11, 1.214, -2.049, 1.189, -2.11, 1.354, -2.447, 1.184, -2.465, 1.158, -2.104, 2.474, -1.455, 2.257, -1.223, 2.265, -1.195, 2.557, -1.37, 2.717, -5.852, 3.096, -5.778, 3.101, -5.805, 2.723, -5.879, 0.9389, 4.455, 0.7152, 4.908, 0.8366, 4.984, 1.103, 4.56, 0.8366, 4.984, 0.8651, 5.039, 1.149, 4.562, 1.103, 4.56, 1.184, -2.465, 1.167, -2.501, 1.127, -2.069, 1.158, -2.104, 3.101, -5.805, 3.131, -5.832, 2.713, -5.918, 2.723, -5.879, 2.265, -1.195, 2.241, -1.159, 2.607, -1.37, 2.557, -1.37, 2.713, -5.918, 3.131, -5.832, 3.201, -6.164, 2.751, -6.256, 1.149, 4.562, 0.8651, 5.039, 1.194, 5.199, 1.473, 4.749, 1.127, -2.069, 1.167, -2.501, 0.8387, -2.482, 0.7431, -2.114, 2.607, -1.37, 2.241, -1.159, 2.433, -0.8492, 2.741, -1.1, 1.194, 5.199, 1.239, 5.221, 1.467, 4.774, 1.473, 4.749, 2.433, -0.8492, 2.493, -0.8382, 2.714, -1.07, 2.741, -1.1, 3.201, -6.164, 3.182, -6.201, 2.804, -6.277, 2.751, -6.256, 0.8387, -2.482, 0.8174, -2.485, 0.7246, -2.157, 0.7431, -2.114, 0.7246, -2.157, 0.8174, -2.485, 0.7328, -2.487, 0.6624, -2.154, 2.714, -1.07, 2.493, -0.8382, 2.52, -0.7864, 2.756, -1.002, 2.804, -6.277, 3.182, -6.201, 3.193, -6.254, 2.815, -6.33, 1.467, 4.774, 1.239, 5.221, 1.324, 5.265, 1.553, 4.818, 1.324, 5.265, 1.406, 5.309, 1.594, 4.831, 1.553, 4.818, 0.7328, -2.487, 0.7341, -2.525, 0.6475, -2.131, 0.6624, -2.154, 3.193, -6.254, 3.205, -6.274, 2.804, -6.367, 2.815, -6.33, 2.52, -0.7864, 2.507, -0.7475, 2.82, -1.057, 2.756, -1.002, 2.804, -6.367, 3.205, -6.274, 3.299, -6.58, 2.893, -6.674, 1.594, 4.831, 1.406, 5.309, 1.819, 5.491, 2.021, 4.972, 0.6475, -2.131, 0.7341, -2.525, 0.3465, -2.598, 0.2871, -2.191, 2.82, -1.057, 2.507, -0.7475, 2.749, -0.4967, 3.053, -0.759, 2.813, -0.4546, 2.783, -0.5175, 2.55, -0.3194, 2.574, -0.288, 1.974, -6.36, 2.021, -6.366, 2.004, -6.629, 1.954, -6.634, -0.9789, -1.897, -0.948, -1.908, -1.05, -2.235, -1.118, -2.2, 2.912, 7.653, 2.945, 7.674, 3.294, 7.588, 3.286, 7.56, 3.008, -5.36, 2.629, -5.43, 2.585, -5.398, 3.038, -5.314, 1.722, -2.273, 1.638, -1.945, 1.668, -1.89, 1.774, -2.304, 0.2921, 4.617, 0.5706, 4.261, 0.5631, 4.2, 0.2308, 4.624, 1.943, -1.499, 2.155, -1.736, 2.152, -1.793, 1.885, -1.494, 3.038, -5.314, 2.585, -5.398, 2.513, -5.191, 3.031, -5.096, 1.885, -1.494, 2.152, -1.793, 1.872, -1.993, 1.661, -1.564, 0.2308, 4.624, 0.5631, 4.2, 0.2931, 3.939, -0.08713, 4.424, 1.774, -2.304, 1.668, -1.89, 1.863, -1.735, 2.117, -2.175, -2.233, 0.2967, -2.569, 0.3232, -2.568, 0.3515, -2.232, 0.3271, 2.653, 2.092, 2.433, 1.894, 2.416, 1.915, 2.637, 2.112, 2.466, 5.38, 2.846, 5.315, 2.841, 5.288, 2.461, 5.353, 0.05476, -5.792, -0.07427, -6.061, -0.09158, -6.053, 0.03745, -5.784, -0.09158, -6.053, -0.1462, -6.081, 0.05703, -5.727, 0.03745, -5.784, -2.568, 0.3515, -2.569, 0.3869, -2.193, 0.3562, -2.232, 0.3271, 2.841, 5.288, 2.863, 5.252, 2.434, 5.313, 2.461, 5.353, 2.416, 1.915, 2.37, 1.901, 2.632, 2.183, 2.637, 2.112, 2.434, 5.313, 2.863, 5.252, 2.833, 4.934, 2.397, 4.995, 0.05703, -5.727, -0.1462, -6.081, -0.3514, -5.926, -0.1626, -5.596, -2.193, 0.3562, -2.569, 0.3869, -2.569, 0.7264, -2.17, 0.7204, 2.632, 2.183, 2.37, 1.901, 2.153, 2.136, 2.415, 2.389, -0.3514, -5.926, -0.3713, -5.894, -0.1907, -5.615, -0.1626, -5.596, 2.153, 2.136, 2.165, 2.165, 2.373, 2.374, 2.415, 2.389, 2.833, 4.934, 2.785, 4.902, 2.404, 4.964, 2.397, 4.995, -2.569, 0.7264, -2.552, 0.7683, -2.215, 0.7687, -2.17, 0.7204, -2.215, 0.7687, -2.552, 0.7683, -2.515, 0.9197, -2.184, 0.848, 2.373, 2.374, 2.165, 2.165, 2.098, 2.195, 2.257, 2.445, 2.404, 4.964, 2.785, 4.902, 2.773, 4.829, 2.392, 4.891, -0.1907, -5.615, -0.3713, -5.894, -0.4696, -5.83, -0.2891, -5.552, -0.4696, -5.83, -0.5101, -5.828, -0.3031, -5.525, -0.2891, -5.552, -2.515, 0.9197, -2.545, 0.9458, -2.142, 0.8678, -2.184, 0.848, 2.773, 4.829, 2.792, 4.793, 2.37, 4.858, 2.392, 4.891, 2.098, 2.195, 2.064, 2.173, 2.258, 2.492, 2.257, 2.445, 2.37, 4.858, 2.792, 4.793, 2.745, 4.477, 2.291, 4.547, -0.3031, -5.525, -0.5101, -5.828, -0.7096, -5.667, -0.5132, -5.378, -2.142, 0.8678, -2.545, 0.9458, -2.456, 1.275, -2.08, 1.227, 2.258, 2.492, 2.064, 2.173, 1.794, 2.347, 2.005, 2.649, -0.7096, -5.667, -0.7348, -5.646, -0.5269, -5.388, -0.5132, -5.378, 1.794, 2.347, 1.78, 2.402, 1.979, 2.622, 2.005, 2.649, 2.745, 4.477, 2.714, 4.449, 2.333, 4.509, 2.291, 4.547, -2.456, 1.275, -2.451, 1.296, -2.114, 1.26, -2.08, 1.227, -2.114, 1.26, -2.451, 1.296, -2.422, 1.375, -2.088, 1.317, 1.979, 2.622, 1.78, 2.402, 1.73, 2.424, 1.914, 2.657, 2.333, 4.509, 2.714, 4.449, 2.706, 4.395, 2.325, 4.455, -0.5269, -5.388, -0.7348, -5.646, -0.7844, -5.606, -0.5765, -5.348, -0.7844, -5.606, -0.8334, -5.569, -0.5953, -5.326, -0.5765, -5.348, -2.422, 1.375, -2.458, 1.388, -2.062, 1.322, -2.088, 1.317, 2.706, 4.395, 2.711, 4.372, 2.302, 4.425, 2.325, 4.455, 1.73, 2.424, 1.695, 2.409, 1.962, 2.723, 1.914, 2.657, 2.581, 3.224, 2.17, 3.262, 2.217, 3.567, 2.631, 3.528, -1.681, -4.717, -1.433, -4.484, -1.242, -4.664, -1.51, -4.916, -1.694, 2.709, -1.448, 2.392, -1.735, 2.187, -1.967, 2.493, 0.6517, 2.772, 0.6213, 3.184, 0.9341, 3.172, 0.9651, 2.821, 2.846, 5.315, 2.466, 5.38, 2.436, 5.425, 2.889, 5.348, -2.569, 0.3232, -2.233, 0.2967, -2.191, 0.2505, -2.615, 0.2841, -0.07427, -6.061, 0.05476, -5.792, 0.09327, -5.779, -0.06075, -6.1, 2.433, 1.894, 2.653, 2.092, 2.705, 2.089, 2.428, 1.84, 2.889, 5.348, 2.436, 5.425, 2.439, 5.643, 2.958, 5.554, 2.428, 1.84, 2.705, 2.089, 2.894, 1.83, 2.495, 1.632, -0.06075, -6.1, 0.09327, -5.779, 0.3265, -5.862, 0.1502, -6.23, -2.615, 0.2841, -2.191, 0.2505, -2.107, 0.01632, -2.605, -0.08134, -1.374, -1.482, -1.389, -1.529, -1.701, -1.705, -1.745, -1.692, 2.799, 7.146, 2.833, 7.171, 3.184, 7.096, 3.206, 7.059, 3.031, 0.2437, 3.003, 0.2125, 2.685, 0.1816, 2.653, 0.2077, 1.456, -6.273, 1.475, -6.296, 1.443, -6.571, 1.419, -6.591, 2.833, 7.171, 2.845, 7.225, 3.196, 7.15, 3.184, 7.096, 1.475, -6.296, 1.514, -6.301, 1.482, -6.576, 1.443, -6.571, -1.389, -1.529, -1.349, -1.577, -1.663, -1.751, -1.701, -1.705, 3.003, 0.2125, 2.999, 0.1606, 2.68, 0.1268, 2.685, 0.1816, -1.663, -1.751, -1.349, -1.577, -1.279, -1.593, -1.681, -1.816, 1.482, -6.576, 1.514, -6.301, 1.55, -6.274, 1.51, -6.613, 3.196, 7.15, 2.845, 7.225, 2.814, 7.278, 3.247, 7.185, 2.68, 0.1268, 2.999, 0.1606, 3.049, 0.1239, 2.642, 0.07962, 3.299, 7.496, 3.247, 7.185, 2.814, 7.278, 2.875, 7.589, -1.222, -2.136, -1.681, -1.816, -1.279, -1.593, -1.01, -1.833, 1.9, -6.674, 1.51, -6.613, 1.55, -6.274, 1.914, -6.318, 2.559, -0.2251, 2.642, 0.07962, 3.049, 0.1239, 2.894, -0.3777, -0.05541, 3.208, -0.06496, 3.546, -0.03674, 3.549, -0.02509, 3.211, -0.9576, 2.768, -0.7498, 2.546, -0.7709, 2.529, -0.9772, 2.752, 2.098, 1.784, 2.483, 1.765, 2.481, 1.738, 2.096, 1.757, -2.117, -3.207, -2.429, -3.348, -2.438, -3.328, -2.126, -3.187, -2.438, -3.328, -2.507, -3.312, -2.067, -3.151, -2.126, -3.187, -0.03674, 3.549, -0.001716, 3.554, 0.008014, 3.175, -0.02509, 3.211, 2.481, 1.738, 2.508, 1.704, 2.074, 1.714, 2.096, 1.757, -0.7709, 2.529, -0.7553, 2.481, -1.05, 2.745, -0.9772, 2.752, 2.074, 1.714, 2.508, 1.704, 2.515, 1.385, 2.076, 1.394, -2.067, -3.151, -2.507, -3.312, -2.572, -3.023, -2.163, -2.874, 0.008014, 3.175, -0.001716, 3.554, 0.3357, 3.592, 0.3724, 3.194, -1.05, 2.745, -0.7553, 2.481, -0.9936, 2.256, -1.259, 2.519, -2.572, -3.023, -2.566, -2.981, -2.202, -2.87, -2.163, -2.874, -0.9936, 2.256, -1.024, 2.268, -1.243, 2.478, -1.259, 2.519, 2.515, 1.385, 2.471, 1.348, 2.086, 1.364, 2.076, 1.394, 0.3357, 3.592, 0.3792, 3.579, 0.4157, 3.243, 0.3724, 3.194, 0.4157, 3.243, 0.3792, 3.579, 0.5338, 3.56, 0.4979, 3.222, -1.243, 2.478, -1.024, 2.268, -1.054, 2.198, -1.314, 2.357, 2.086, 1.364, 2.471, 1.348, 2.468, 1.274, 2.083, 1.29, -2.202, -2.87, -2.566, -2.981, -2.605, -2.852, -2.241, -2.741, -2.605, -2.852, -2.639, -2.82, -2.234, -2.708, -2.241, -2.741, 0.5338, 3.56, 0.5565, 3.592, 0.5221, 3.183, 0.4979, 3.222, 2.468, 1.274, 2.492, 1.24, 2.065, 1.255, 2.083, 1.29, -1.054, 2.198, -1.031, 2.164, -1.363, 2.358, -1.314, 2.357, 2.065, 1.255, 2.492, 1.24, 2.482, 0.9211, 2.023, 0.9365, -2.234, -2.708, -2.639, -2.82, -2.695, -2.531, -2.309, -2.423, 0.5221, 3.183, 0.5565, 3.592, 0.8933, 3.541, 0.886, 3.161, -1.363, 2.358, -1.031, 2.164, -1.206, 1.884, -1.521, 2.096, -2.695, -2.531, -2.702, -2.494, -2.328, -2.421, -2.309, -2.423, -1.206, 1.884, -1.262, 1.869, -1.492, 2.069, -1.521, 2.096, 2.482, 0.9211, 2.455, 0.8897, 2.07, 0.9036, 2.023, 0.9365, 0.8933, 3.541, 0.9147, 3.538, 0.9156, 3.198, 0.886, 3.161, 0.9156, 3.198, 0.9147, 3.538, 0.9971, 3.518, 0.9749, 3.179, -1.492, 2.069, -1.262, 1.869, -1.284, 1.817, -1.527, 2.002, 2.07, 0.9036, 2.455, 0.8897, 2.453, 0.8352, 2.068, 0.8491, -2.328, -2.421, -2.702, -2.494, -2.716, -2.423, -2.342, -2.35, -2.716, -2.423, -2.731, -2.354, -2.343, -2.317, -2.342, -2.35, 0.9971, 3.518, 1.006, 3.555, 0.983, 3.153, 0.9749, 3.179, 2.453, 0.8352, 2.461, 0.8126, 2.049, 0.8159, 2.068, 0.8491, -1.284, 1.817, -1.268, 1.781, -1.598, 2.052, -1.527, 2.002, 2.049, 0.8159, 2.461, 0.8126, 2.481, 0.4932, 2.065, 0.4965, -2.343, -2.317, -2.731, -2.354, -2.774, -2.055, -2.354, -2.015, 0.983, 3.153, 1.006, 3.555, 1.355, 3.545, 1.347, 3.119, -1.598, 2.052, -1.268, 1.781, -1.483, 1.519, -1.785, 1.788, 2.483, 1.765, 2.098, 1.784, 2.062, 1.826, 2.522, 1.803, -0.06496, 3.546, -0.05541, 3.208, -0.09684, 3.161, -0.1087, 3.588, -2.429, -3.348, -2.117, -3.207, -2.073, -3.224, -2.446, -3.391, -0.7498, 2.546, -0.9576, 2.768, -0.9557, 2.822, -0.6937, 2.542, 2.522, 1.803, 2.062, 1.826, 2.04, 2.042, 2.566, 2.016, -0.6937, 2.542, -0.9557, 2.822, -0.6919, 3.019, -0.4817, 2.614, -2.446, -3.391, -2.073, -3.224, -1.93, -3.469, -2.357, -3.662, -0.1087, 3.588, -0.09684, 3.161, -0.3203, 3.052, -0.4709, 3.537, 3.083, -0.5491, 3.37, -0.7207, 3.309, -0.7798, 3.064, -0.5759, -0.6656, -1.816, -0.3889, -1.514, -0.3872, -1.559, -0.6205, -1.812, 0.07493, -2.083, 0.08717, -1.769, 0.1296, -1.767, 0.1547, -2.072, 3.172, 0.01633, 3.598, 0.05372, 3.569, 0.018, 3.211, -0.01318, 2.708, -3.534, 2.327, -3.589, 2.3, -3.548, 2.731, -3.498, 3.403, -0.6403, 3.095, -0.5214, 3.072, -0.4784, 3.419, -0.6089, -1.518, 2.811, -1.173, 2.54, -1.151, 2.512, -1.586, 2.829, 0.0589, -1.765, 0.02015, -2.082, -0.04356, -2.103, 0.04315, -1.715, 3.112, 1.355, 3.447, 1.405, 3.453, 1.377, 3.118, 1.325, -1.625, -0.9988, -1.394, -0.786, -1.376, -0.8077, -1.608, -1.019, 2.153, -1.863, 2.538, -1.836, 2.54, -1.863, 2.155, -1.889, -2.129, 0.7122, -2.51, 0.8104, -2.503, 0.8349, -2.123, 0.7367, -2.503, 0.8349, -2.554, 0.8983, -2.044, 0.7259, -2.123, 0.7367, 3.453, 1.377, 3.462, 1.343, 3.087, 1.288, 3.118, 1.325, 2.54, -1.863, 2.57, -1.893, 2.138, -1.935, 2.155, -1.889, -1.376, -0.8077, -1.327, -0.792, -1.602, -1.095, -1.608, -1.019, 2.138, -1.935, 2.57, -1.893, 2.616, -2.219, 2.179, -2.263, -2.044, 0.7259, -2.554, 0.8983, -2.407, 1.202, -1.945, 1.009, 3.087, 1.288, 3.462, 1.343, 3.584, 1.066, 3.172, 0.9216, -1.602, -1.095, -1.327, -0.792, -1.102, -1.061, -1.385, -1.324, -2.407, 1.202, -2.371, 1.236, -1.977, 1.041, -1.945, 1.009, -1.102, -1.061, -1.116, -1.092, -1.341, -1.309, -1.385, -1.324, 2.616, -2.219, 2.577, -2.261, 2.193, -2.291, 2.179, -2.263, 3.584, 1.066, 3.582, 1.02, 3.23, 0.891, 3.172, 0.9216, 3.23, 0.891, 3.582, 1.02, 3.581, 0.8492, 3.22, 0.8609, -1.341, -1.309, -1.116, -1.092, -1.088, -1.099, -1.256, -1.389, 2.193, -2.291, 2.577, -2.261, 2.579, -2.289, 2.195, -2.319, -1.977, 1.041, -2.371, 1.236, -2.328, 1.353, -1.918, 1.201, -2.328, 1.353, -2.337, 1.406, -1.889, 1.226, -1.918, 1.201, 3.581, 0.8492, 3.615, 0.8288, 3.182, 0.8339, 3.22, 0.8609, 2.579, -2.289, 2.607, -2.319, 2.181, -2.356, 2.195, -2.319, -1.088, -1.099, -1.053, -1.075, -1.256, -1.439, -1.256, -1.389, 2.181, -2.356, 2.607, -2.319, 2.638, -2.657, 2.18, -2.696, -1.889, 1.226, -2.337, 1.406, -2.194, 1.691, -1.764, 1.527, 3.182, 0.8339, 3.615, 0.8288, 3.562, 0.5047, 3.187, 0.4471, -1.256, -1.439, -1.053, -1.075, -0.7433, -1.259, -0.9863, -1.567, -2.194, 1.691, -2.175, 1.73, -1.781, 1.542, -1.764, 1.527, -0.7433, -1.259, -0.7315, -1.318, -0.9568, -1.539, -0.9863, -1.567, 2.638, -2.657, 2.615, -2.691, 2.23, -2.724, 2.18, -2.696, 3.562, 0.5047, 3.563, 0.4831, 3.228, 0.4241, 3.187, 0.4471, 3.228, 0.4241, 3.563, 0.4831, 3.556, 0.3987, 3.218, 0.3626, -0.9568, -1.539, -0.7315, -1.318, -0.6798, -1.344, -0.8894, -1.58, 2.23, -2.724, 2.615, -2.691, 2.619, -2.745, 2.235, -2.778, -1.781, 1.542, -2.175, 1.73, -2.139, 1.805, -1.744, 1.618, -2.139, 1.805, -2.106, 1.88, -1.723, 1.648, -1.744, 1.618, 3.556, 0.3987, 3.594, 0.3961, 3.194, 0.3501, 3.218, 0.3626, 2.619, -2.745, 2.63, -2.767, 2.22, -2.813, 2.235, -2.778, -0.6798, -1.344, -0.6416, -1.33, -0.9409, -1.642, -0.8894, -1.58, 3.083, -0.5491, 3.095, -0.5214, 3.403, -0.6403, 3.37, -0.7207, 2.33, -3.615, 2.327, -3.589, 2.708, -3.534, 2.712, -3.561, 0.07493, -2.083, 0.02015, -2.082, 0.0589, -1.765, 0.08717, -1.769, -1.124, 2.612, -1.173, 2.54, -1.518, 2.811, -1.485, 2.859, -1.527, 1.926, -1.94, 2.181, -1.893, 2.191, -1.537, 1.971, 2.27, -3.1, 2.683, -3.055, 2.658, -3.089, 2.301, -3.128, 2.33, -3.615, 2.712, -3.561, 2.717, -3.589, 2.362, -3.64, -1.124, 2.612, -1.485, 2.859, -1.426, 2.92, -1.081, 2.684, 2.538, -1.836, 2.153, -1.863, 2.113, -1.825, 2.572, -1.794, 3.447, 1.405, 3.112, 1.355, 3.061, 1.39, 3.483, 1.453, -2.51, 0.8104, -2.129, 0.7122, -2.102, 0.6659, -2.556, 0.783, -1.394, -0.786, -1.625, -0.9988, -1.681, -0.9964, -1.389, -0.7281, 2.572, -1.794, 2.113, -1.825, 2.065, -1.612, 2.591, -1.576, -1.389, -0.7281, -1.681, -0.9964, -1.883, -0.7231, -1.463, -0.5087, -2.556, 0.783, -2.102, 0.6659, -2.15, 0.3426, -2.67, 0.4766, 3.483, 1.453, 3.061, 1.39, 2.927, 1.6, 3.391, 1.808, 1.899, 2.968, 1.873, 2.984, 2.023, 3.276, 2.1, 3.234, -2.035, 1.051, -2.035, 1.105, -1.722, 1.073, -1.725, 1.045, 2.064, -0.02208, 2.064, 0.004571, 2.449, 0.01389, 2.45, -0.01276, -2.434, -1.328, -2.43, -1.403, -2.812, -1.396, -2.814, -1.345, -2.812, -1.396, -2.43, -1.403, -2.4, -1.41, -2.869, -1.419, 2.023, 3.276, 1.873, 2.984, 1.828, 2.965, 1.994, 3.295, 2.449, 0.01389, 2.064, 0.004571, 2.042, 0.04834, 2.476, 0.04693, -1.722, 1.073, -2.035, 1.105, -2.056, 1.168, -1.673, 1.089, 2.869, 1.903, 2.851, 1.927, 3.113, 2.142, 3.13, 2.119, -1.956, -0.3525, -1.962, -0.3271, -1.654, -0.2632, -1.647, -0.2905, 2.118, -1.352, 2.116, -1.325, 2.501, -1.299, 2.503, -1.326, -2.311, 0.008634, -2.317, -0.01586, -2.697, 0.08232, -2.691, 0.1068, -2.697, 0.08232, -2.317, -0.01586, -2.288, -0.03087, -2.765, 0.05426, 3.113, 2.142, 2.851, 1.927, 2.802, 1.929, 3.094, 2.171, 2.501, -1.299, 2.116, -1.325, 2.093, -1.283, 2.527, -1.265, -1.654, -0.2632, -1.962, -0.3271, -2.02, -0.2776, -1.613, -0.2326, 2.093, -1.283, 2.089, -0.9522, 2.529, -0.9356, 2.527, -1.265, -2.288, -0.03087, -2.333, -0.2975, -2.781, -0.2486, -2.765, 0.05426, 2.802, 1.929, 2.587, 2.237, 2.969, 2.447, 3.094, 2.171, -2.02, -0.2776, -2.079, 0.03205, -1.7, 0.1067, -1.613, -0.2326, -2.781, -0.2486, -2.333, -0.2975, -2.372, -0.3085, -2.767, -0.291, -1.7, 0.1067, -2.079, 0.03205, -2.041, 0.05884, -1.733, 0.1136, 2.529, -0.9356, 2.089, -0.9522, 2.099, -0.9221, 2.484, -0.8994, 2.969, 2.447, 2.587, 2.237, 2.603, 2.301, 2.935, 2.477, 2.603, 2.301, 2.574, 2.314, 2.807, 2.591, 2.935, 2.477, -2.041, 0.05884, -2.056, 0.1747, -1.722, 0.1409, -1.733, 0.1136, 2.099, -0.9221, 2.098, -0.8945, 2.482, -0.8718, 2.484, -0.8994, -2.372, -0.3085, -2.395, -0.4596, -2.784, -0.4022, -2.767, -0.291, -2.784, -0.4022, -2.395, -0.4596, -2.382, -0.4927, -2.814, -0.4398, 2.807, 2.591, 2.574, 2.314, 2.529, 2.304, 2.815, 2.63, 2.482, -0.8718, 2.098, -0.8945, 2.079, -0.8591, 2.505, -0.838, -1.722, 0.1409, -2.056, 0.1747, -2.096, 0.2043, -1.682, 0.1545, 2.079, -0.8591, 2.031, -0.5223, 2.49, -0.4995, 2.505, -0.838, -2.382, -0.4927, -2.415, -0.7843, -2.825, -0.7266, -2.814, -0.4398, 2.529, 2.304, 2.245, 2.566, 2.538, 2.807, 2.815, 2.63, -2.096, 0.2043, -2.042, 0.4977, -1.65, 0.5137, -1.682, 0.1545, -2.825, -0.7266, -2.415, -0.7843, -2.447, -0.7867, -2.827, -0.7641, -1.65, 0.5137, -2.042, 0.4977, -2.003, 0.5055, -1.691, 0.5581, 2.49, -0.4995, 2.031, -0.5223, 2.077, -0.4887, 2.462, -0.4686, 2.538, 2.807, 2.245, 2.566, 2.255, 2.612, 2.523, 2.823, 2.255, 2.612, 2.203, 2.646, 2.456, 2.874, 2.523, 2.823, -2.003, 0.5055, -1.996, 0.5837, -1.682, 0.615, -1.691, 0.5581, 2.077, -0.4887, 2.075, -0.4343, 2.46, -0.4142, 2.462, -0.4686, -2.447, -0.7867, -2.451, -0.8598, -2.831, -0.8371, -2.827, -0.7641, -2.831, -0.8371, -2.451, -0.8598, -2.447, -0.8921, -2.837, -0.9075, 2.456, 2.874, 2.203, 2.646, 2.178, 2.637, 2.479, 2.904, 2.46, -0.4142, 2.075, -0.4343, 2.055, -0.4014, 2.467, -0.3915, -1.682, 0.615, -1.996, 0.5837, -2.072, 0.5794, -1.648, 0.6378, 2.055, -0.4014, 2.066, -0.08173, 2.481, -0.07181, 2.467, -0.3915, -2.447, -0.8921, -2.415, -1.232, -2.837, -1.25, -2.837, -0.9075, 2.178, 2.637, 1.922, 2.897, 2.209, 3.191, 2.479, 2.904, -2.072, 0.5794, -2.08, 0.9465, -1.691, 0.974, -1.648, 0.6378, -2.035, 1.051, -1.725, 1.045, -1.724, 1.003, -2.049, 0.9789, -2.434, -1.328, -2.814, -1.345, -2.805, -1.277, -2.441, -1.262, 1.899, 2.968, 2.1, 3.234, 2.163, 3.191, 1.923, 2.946, 2.064, -0.02208, 2.45, -0.01276, 2.451, -0.04153, 2.092, -0.05006, 2.503, -1.326, 2.543, -1.363, 2.084, -1.395, 2.118, -1.352, 3.13, 2.119, 3.19, 2.113, 2.861, 1.841, 2.869, 1.903, -2.691, 0.1068, -2.719, 0.1531, -2.264, 0.03599, -2.311, 0.008634, -1.647, -0.2905, -1.598, -0.3208, -1.986, -0.3992, -1.956, -0.3525, 2.543, -1.363, 2.591, -1.576, 2.065, -1.612, 2.084, -1.395, -1.598, -0.3208, -1.463, -0.5087, -1.883, -0.7231, -1.986, -0.3992, -2.719, 0.1531, -2.67, 0.4766, -2.15, 0.3426, -2.264, 0.03599, 3.19, 2.113, 3.391, 1.808, 2.927, 1.6, 2.861, 1.841, -0.6267, 3.03, -0.6531, 3.014, -0.8343, 3.299, -0.8098, 3.313, -0.3335, 3.09, -0.3089, 3.097, -0.2452, 2.8, -0.2717, 2.793, 2.123, 2.294, 2.124, 2.32, 2.509, 2.301, 2.508, 2.275, -1.857, -3.783, -1.848, -3.803, -2.161, -3.944, -2.17, -3.924, -2.161, -3.944, -1.848, -3.803, -1.821, -3.798, -2.191, -4.0, -0.8343, 3.299, -0.6531, 3.014, -0.6601, 2.966, -0.866, 3.283, 2.509, 2.301, 2.124, 2.32, 2.106, 2.366, 2.539, 2.332, -0.2452, 2.8, -0.3089, 3.097, -0.2613, 3.153, -0.2153, 2.76, 2.106, 2.366, 2.14, 2.683, 2.578, 2.649, 2.539, 2.332, -1.821, -3.798, -1.69, -4.028, -2.035, -4.215, -2.191, -4.0, -0.6601, 2.966, -0.97, 2.774, -1.165, 3.121, -0.866, 3.283, -0.2613, 3.153, 0.04374, 3.192, 0.1068, 2.824, -0.2153, 2.76, -2.035, -4.215, -1.69, -4.028, -1.711, -4.056, -2.002, -4.236, 0.1068, 2.824, 0.04374, 3.192, 0.06876, 3.155, 0.1142, 2.855, 2.578, 2.649, 2.14, 2.683, 2.153, 2.712, 2.538, 2.69, -1.165, 3.121, -0.97, 2.774, -1.034, 2.79, -1.193, 3.086, -1.034, 2.79, -1.089, 2.725, -1.309, 2.982, -1.193, 3.086, 0.06876, 3.155, 0.2081, 3.142, 0.1886, 2.839, 0.1142, 2.855, 2.153, 2.712, 2.158, 2.786, 2.542, 2.765, 2.538, 2.69, -1.711, -4.056, -1.647, -4.159, -1.939, -4.339, -2.002, -4.236, -1.939, -4.339, -1.647, -4.159, -1.621, -4.174, -1.938, -4.381, -1.309, 2.982, -1.089, 2.725, -1.086, 2.679, -1.346, 2.996, 2.542, 2.765, 2.158, 2.786, 2.143, 2.824, 2.569, 2.796, 0.1886, 2.839, 0.2081, 3.142, 0.2353, 3.183, 0.2031, 2.8, 2.143, 2.824, 2.133, 3.144, 2.591, 3.114, 2.569, 2.796, -1.621, -4.174, -1.473, -4.395, -1.776, -4.591, -1.938, -4.381, -1.086, 2.679, -1.373, 2.454, -1.593, 2.761, -1.346, 2.996, 0.2353, 3.183, 0.5405, 3.16, 0.5319, 2.781, 0.2031, 2.8, -1.776, -4.591, -1.473, -4.395, -1.493, -4.415, -1.756, -4.617, 0.5319, 2.781, 0.5405, 3.16, 0.5455, 3.121, 0.5773, 2.818, 2.591, 3.114, 2.133, 3.144, 2.183, 3.172, 2.567, 3.148, -1.593, 2.761, -1.373, 2.454, -1.418, 2.467, -1.609, 2.747, -1.418, 2.467, -1.456, 2.418, -1.666, 2.684, -1.609, 2.747, 0.5455, 3.121, 0.6208, 3.11, 0.6318, 2.806, 0.5773, 2.818, 2.183, 3.172, 2.186, 3.227, 2.571, 3.202, 2.567, 3.148, -1.493, -4.415, -1.454, -4.465, -1.717, -4.667, -1.756, -4.617, -1.717, -4.667, -1.454, -4.465, -1.433, -4.484, -1.681, -4.717, -1.666, 2.684, -1.456, 2.418, -1.448, 2.392, -1.694, 2.709, 2.571, 3.202, 2.186, 3.227, 2.17, 3.262, 2.581, 3.224, 0.6318, 2.806, 0.6208, 3.11, 0.6213, 3.184, 0.6517, 2.772, 2.711, 4.372, 2.697, 4.09, 2.284, 4.142, 2.302, 4.425, -0.8334, -5.569, -1.01, -5.418, -0.7538, -5.154, -0.5953, -5.326, -2.458, 1.388, -2.44, 1.699, -2.019, 1.643, -2.062, 1.322, 1.695, 2.409, 1.489, 2.614, 1.751, 2.902, 1.962, 2.723, 2.508, 2.275, 2.543, 2.233, 2.084, 2.256, 2.123, 2.294, -0.8098, 3.313, -0.7972, 3.372, -0.566, 3.014, -0.6267, 3.03, -2.17, -3.924, -2.213, -3.907, -1.841, -3.739, -1.857, -3.783, -0.2717, 2.793, -0.3007, 2.745, -0.3789, 3.12, -0.3335, 3.09, 2.543, 2.233, 2.566, 2.016, 2.04, 2.042, 2.084, 2.256, -0.3007, 2.745, -0.4817, 2.614, -0.6919, 3.019, -0.3789, 3.12, -2.213, -3.907, -2.357, -3.662, -1.93, -3.469, -1.841, -3.739, -0.7972, 3.372, -0.4709, 3.537, -0.3203, 3.052, -0.566, 3.014, 1.347, 3.119, 1.355, 3.545, 1.387, 3.512, 1.38, 3.154, 2.065, 0.4965, 2.481, 0.4932, 2.451, 0.4625, 2.092, 0.4653, -1.785, 1.788, -1.483, 1.519, -1.527, 1.517, -1.78, 1.743, -2.354, -2.015, -2.774, -2.055, -2.747, -2.024, -2.384, -1.989, 2.092, 0.4653, 2.451, 0.4625, 2.451, 0.4074, 2.092, 0.4102, -2.384, -1.989, -2.747, -2.024, -2.752, -1.972, -2.389, -1.938, 1.38, 3.154, 1.387, 3.512, 1.446, 3.5, 1.442, 3.141, -1.78, 1.743, -1.527, 1.517, -1.557, 1.467, -1.809, 1.696, 1.446, 3.5, 1.495, 3.547, 1.489, 3.088, 1.442, 3.141, -2.752, -1.972, -2.8, -1.934, -2.353, -1.891, -2.389, -1.938, 2.451, 0.4074, 2.494, 0.3615, 2.051, 0.3649, 2.092, 0.4102, -1.557, 1.467, -1.553, 1.402, -1.875, 1.695, -1.809, 1.696, 2.476, 0.04693, 2.042, 0.04834, 2.051, 0.3649, 2.494, 0.3615, 1.994, 3.295, 1.828, 2.965, 1.489, 3.088, 1.495, 3.547, -2.869, -1.419, -2.4, -1.41, -2.353, -1.891, -2.8, -1.934, -1.673, 1.089, -2.056, 1.168, -1.875, 1.695, -1.553, 1.402, -1.807, 2.174, -1.825, 2.15, -2.097, 2.332, -2.047, 2.403, 1.042, 3.153, 1.094, 3.153, 1.06, 2.852, 1.033, 2.856, 2.223, 3.627, 2.226, 3.653, 2.609, 3.617, 2.607, 3.591, -1.196, -4.743, -1.151, -4.791, -1.407, -5.002, -1.438, -4.97, -1.407, -5.002, -1.151, -4.791, -1.126, -4.779, -1.432, -5.05, -2.097, 2.332, -1.825, 2.15, -1.813, 2.103, -2.119, 2.305, 2.609, 3.617, 2.226, 3.653, 2.21, 3.699, 2.64, 3.647, 1.06, 2.852, 1.094, 3.153, 1.155, 3.173, 1.075, 2.804, 1.042, 3.153, 1.033, 2.856, 0.9923, 2.853, 0.9659, 3.143, -1.196, -4.743, -1.438, -4.97, -1.474, -4.917, -1.242, -4.699, -1.807, 2.174, -2.047, 2.403, -1.974, 2.447, -1.782, 2.196, 2.223, 3.627, 2.607, 3.591, 2.605, 3.562, 2.248, 3.595, -2.019, 1.643, -2.44, 1.699, -2.403, 1.727, -2.05, 1.68, 2.284, 4.142, 2.697, 4.09, 2.664, 4.062, 2.308, 4.107, 1.751, 2.902, 1.489, 2.614, 1.488, 2.657, 1.708, 2.898, -0.7538, -5.154, -1.01, -5.418, -1.01, -5.382, -0.7886, -5.153, 2.308, 4.107, 2.664, 4.062, 2.657, 4.008, 2.301, 4.053, -0.7886, -5.153, -1.01, -5.382, -1.042, -5.35, -0.8207, -5.122, -2.05, 1.68, -2.403, 1.727, -2.385, 1.784, -2.031, 1.74, 1.708, 2.898, 1.488, 2.657, 1.44, 2.687, 1.663, 2.927, -2.385, 1.784, -2.426, 1.838, -1.972, 1.781, -2.031, 1.74, -1.042, -5.35, -1.095, -5.352, -0.823, -5.071, -0.8207, -5.122, 2.657, 4.008, 2.694, 3.957, 2.255, 4.012, 2.301, 4.053, 1.44, 2.687, 1.377, 2.684, 1.663, 2.99, 1.663, 2.927, 2.64, 3.647, 2.21, 3.699, 2.255, 4.012, 2.694, 3.957, -2.119, 2.305, -1.813, 2.103, -1.972, 1.781, -2.426, 1.838, -1.432, -5.05, -1.126, -4.779, -0.823, -5.071, -1.095, -5.352, 1.075, 2.804, 1.155, 3.173, 1.663, 2.99, 1.377, 2.684, 3.111, -1.153, 2.815, -0.881, 3.015, -0.5779, 3.312, -0.8258, 2.773, -3.933, 2.365, -3.99, 2.339, -3.674, 2.75, -3.616, 0.498, -1.732, 0.5507, -2.161, 0.1876, -2.104, 0.1584, -1.733, -1.205, 3.279, -0.8392, 3.021, -1.036, 2.694, -1.436, 2.967, 3.309, -0.7798, 3.312, -0.8258, 3.015, -0.5779, 3.064, -0.5759, 2.717, -3.589, 2.75, -3.616, 2.339, -3.674, 2.362, -3.64, 0.1296, -1.767, 0.1584, -1.733, 0.1876, -2.104, 0.1547, -2.072, -1.426, 2.92, -1.436, 2.967, -1.036, 2.694, -1.081, 2.684, 3.594, 0.3961, 3.598, 0.05372, 3.172, 0.01633, 3.194, 0.3501, -2.106, 1.88, -1.94, 2.181, -1.527, 1.926, -1.723, 1.648, 2.63, -2.767, 2.683, -3.055, 2.27, -3.1, 2.22, -2.813, -0.6416, -1.33, -0.3889, -1.514, -0.6656, -1.816, -0.9409, -1.642, 0.9341, 3.172, 0.9659, 3.143, 0.9923, 2.853, 0.9651, 2.821, 2.217, 3.567, 2.248, 3.595, 2.605, 3.562, 2.631, 3.528, -1.735, 2.187, -1.782, 2.196, -1.974, 2.447, -1.967, 2.493, -1.242, -4.664, -1.242, -4.699, -1.474, -4.917, -1.51, -4.916, 2.066, -0.08173, 2.092, -0.05006, 2.451, -0.04153, 2.481, -0.07181, -2.08, 0.9465, -2.049, 0.9789, -1.724, 1.003, -1.691, 0.974, 1.922, 2.897, 1.923, 2.946, 2.163, 3.191, 2.209, 3.191, -2.415, -1.232, -2.441, -1.262, -2.805, -1.277, -2.837, -1.25])
me_plane_001.materials.append(mat_material_002)
me_plane_001.update()

# ---- objects
ob_plane_001 = bpy.data.objects.new('Plane.001', me_plane_001)

# ---- transforms, parenting, visibility, modifiers, constraints
ob_plane_001.location = (0.0, 0.0, 0.0)

# ---- collection membership
col_collection.objects.link(ob_plane_001)

# ---- scene / render settings (as saved in the file)
scene.frame_start = 1; scene.frame_end = 250; scene.frame_set(51)
scene.render.engine = 'BLENDER_EEVEE_NEXT'
scene.cycles.sampling_pattern = 'TABULATED_SOBOL'
scene.cycles.use_light_tree = False
scene.view_settings.view_transform = 'Filmic'
bpy.context.view_layer.update()

# ---- added for rendering (the .blend has no active camera and no usable light): camera, sun
cam_auto = bpy.data.cameras.new('AutoCamera')
cam_auto.lens = 50.0
cam_auto.sensor_width = 36.0
cam_auto.clip_end = 1000.0
ob_auto_camera = bpy.data.objects.new('AutoCamera', cam_auto)
scene.collection.objects.link(ob_auto_camera)
ob_auto_camera.location = (18.5595, -22.2752, 15.2966)
ob_auto_camera.rotation_euler = (1.09748, -7.21219e-08, 0.694738)
scene.camera = ob_auto_camera
light_auto_sun = bpy.data.lights.new('AutoSun', 'SUN')
light_auto_sun.energy = 3.0
light_auto_sun.angle = 0.0523599
ob_auto_sun = bpy.data.objects.new('AutoSun', light_auto_sun)
scene.collection.objects.link(ob_auto_sun)
ob_auto_sun.rotation_euler = (0.872665, 0.174533, 0.523599)
bpy.context.view_layer.update()
